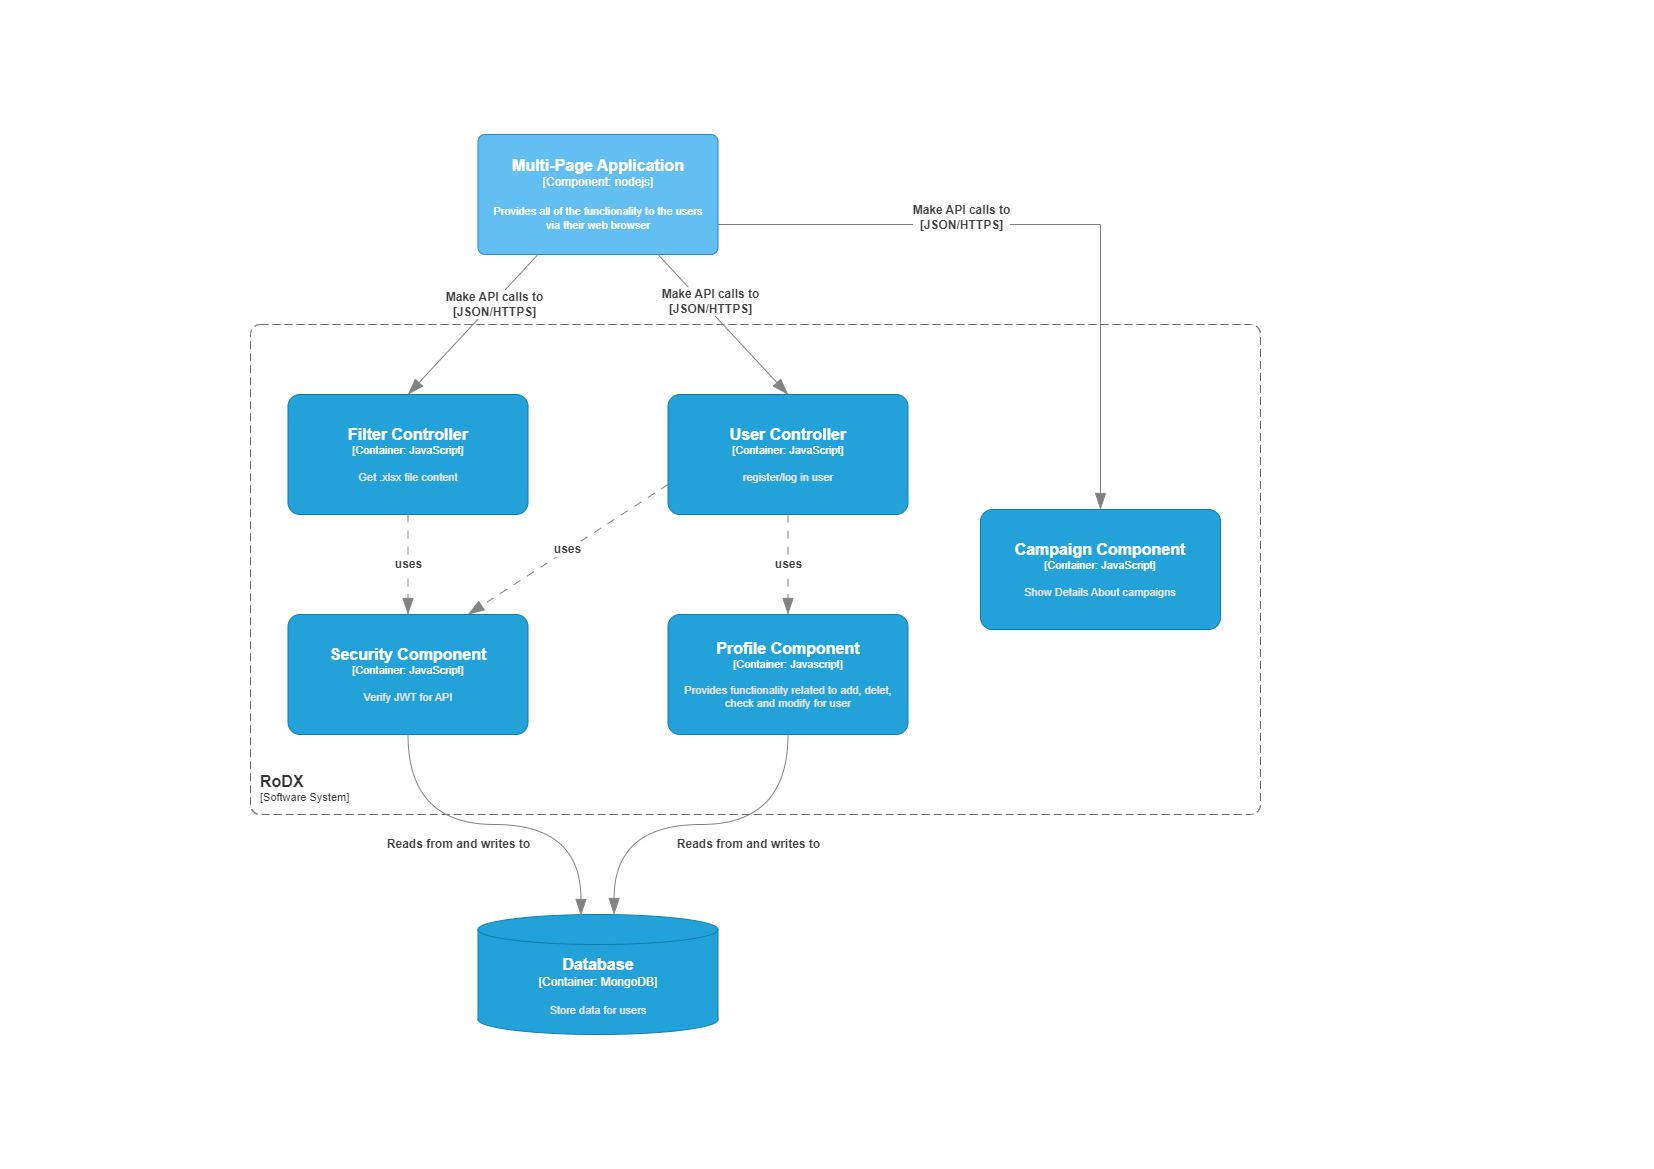

The diagram above was exported from draw.io. Its source (the exported page's mxGraphModel, read from the mxfile embedded in the PNG):
<mxGraphModel dx="1750" dy="870" grid="1" gridSize="10" guides="1" tooltips="1" connect="1" arrows="1" fold="1" page="1" pageScale="1" pageWidth="827" pageHeight="1169" math="0" shadow="0">
  <root>
    <mxCell id="0" />
    <mxCell id="1" parent="0" />
    <object placeholders="1" c4Name="Multi-Page Application" c4Type="Component" c4Technology="nodejs" c4Description="Provides all of the functionality to the users&#10; via their web browser" label="&lt;font style=&quot;font-size: 16px&quot;&gt;&lt;b&gt;%c4Name%&lt;/b&gt;&lt;/font&gt;&lt;div&gt;[%c4Type%: %c4Technology%]&lt;/div&gt;&lt;br&gt;&lt;div&gt;&lt;font style=&quot;font-size: 11px&quot;&gt;%c4Description%&lt;/font&gt;&lt;/div&gt;" id="JOhCw4-mG64VSL8ffBCi-1">
      <mxCell style="rounded=1;whiteSpace=wrap;html=1;labelBackgroundColor=none;fillColor=#63BEF2;fontColor=#ffffff;align=center;arcSize=6;strokeColor=#2086C9;metaEdit=1;resizable=0;points=[[0.25,0,0],[0.5,0,0],[0.75,0,0],[1,0.25,0],[1,0.5,0],[1,0.75,0],[0.75,1,0],[0.5,1,0],[0.25,1,0],[0,0.75,0],[0,0.5,0],[0,0.25,0]];" vertex="1" parent="1">
        <mxGeometry x="477.5" y="134" width="240" height="120" as="geometry" />
      </mxCell>
    </object>
    <object placeholders="1" c4Name="RoDX" c4Type="SystemScopeBoundary" c4Application="Software System" label="&lt;font style=&quot;font-size: 16px&quot;&gt;&lt;b&gt;&lt;div style=&quot;text-align: left&quot;&gt;%c4Name%&lt;/div&gt;&lt;/b&gt;&lt;/font&gt;&lt;div style=&quot;text-align: left&quot;&gt;[%c4Application%]&lt;/div&gt;" id="JOhCw4-mG64VSL8ffBCi-2">
      <mxCell style="rounded=1;fontSize=11;whiteSpace=wrap;html=1;dashed=1;arcSize=20;fillColor=none;strokeColor=#666666;fontColor=#333333;labelBackgroundColor=none;align=left;verticalAlign=bottom;labelBorderColor=none;spacingTop=0;spacing=10;dashPattern=8 4;metaEdit=1;rotatable=0;perimeter=rectanglePerimeter;noLabel=0;labelPadding=0;allowArrows=0;connectable=0;expand=0;recursiveResize=0;editable=1;pointerEvents=0;absoluteArcSize=1;points=[[0.25,0,0],[0.5,0,0],[0.75,0,0],[1,0.25,0],[1,0.5,0],[1,0.75,0],[0.75,1,0],[0.5,1,0],[0.25,1,0],[0,0.75,0],[0,0.5,0],[0,0.25,0]];" vertex="1" parent="1">
        <mxGeometry x="250" y="324" width="1010" height="490" as="geometry" />
      </mxCell>
    </object>
    <object placeholders="1" c4Type="Relationship" c4Description=" Make API calls to&#10; [JSON/HTTPS]" label="&lt;div style=&quot;text-align: left; font-size: 12px;&quot;&gt;&lt;div style=&quot;text-align: center; font-size: 12px;&quot;&gt;&lt;b style=&quot;font-size: 12px;&quot;&gt;%c4Description%&lt;/b&gt;&lt;/div&gt;&lt;/div&gt;" id="JOhCw4-mG64VSL8ffBCi-4">
      <mxCell style="endArrow=blockThin;html=1;fontSize=12;fontColor=#404040;strokeWidth=1;endFill=1;strokeColor=#828282;elbow=vertical;metaEdit=1;endSize=14;startSize=14;jumpStyle=arc;jumpSize=16;rounded=0;exitX=0.25;exitY=1;exitDx=0;exitDy=0;exitPerimeter=0;entryX=0.5;entryY=0;entryDx=0;entryDy=0;entryPerimeter=0;" edge="1" parent="1" source="JOhCw4-mG64VSL8ffBCi-1" target="JOhCw4-mG64VSL8ffBCi-11">
        <mxGeometry x="-0.3059" y="2" width="240" relative="1" as="geometry">
          <mxPoint x="487.5" y="924" as="sourcePoint" />
          <mxPoint x="597.5" y="344" as="targetPoint" />
          <mxPoint as="offset" />
        </mxGeometry>
      </mxCell>
    </object>
    <object placeholders="1" c4Name="Database" c4Type="Container" c4Technology="MongoDB" c4Description="Store data for users" label="&lt;font style=&quot;font-size: 16px&quot;&gt;&lt;b&gt;%c4Name%&lt;/b&gt;&lt;/font&gt;&lt;div&gt;[%c4Type%:&amp;nbsp;%c4Technology%]&lt;/div&gt;&lt;br&gt;&lt;div&gt;&lt;font style=&quot;font-size: 11px&quot;&gt;&lt;font color=&quot;#E6E6E6&quot;&gt;%c4Description%&lt;/font&gt;&lt;/div&gt;" id="JOhCw4-mG64VSL8ffBCi-5">
      <mxCell style="shape=cylinder3;size=15;whiteSpace=wrap;html=1;boundedLbl=1;rounded=0;labelBackgroundColor=none;fillColor=#23A2D9;fontSize=12;fontColor=#ffffff;align=center;strokeColor=#0E7DAD;metaEdit=1;points=[[0.5,0,0],[1,0.25,0],[1,0.5,0],[1,0.75,0],[0.5,1,0],[0,0.75,0],[0,0.5,0],[0,0.25,0]];resizable=0;" vertex="1" parent="1">
        <mxGeometry x="477.5" y="914" width="240" height="120" as="geometry" />
      </mxCell>
    </object>
    <object placeholders="1" c4Type="Relationship" c4Description="Reads from and writes to" label="&lt;div style=&quot;text-align: left; font-size: 12px;&quot;&gt;&lt;div style=&quot;text-align: center; font-size: 12px;&quot;&gt;&lt;b style=&quot;font-size: 12px;&quot;&gt;%c4Description%&lt;/b&gt;&lt;/div&gt;&lt;/div&gt;" id="JOhCw4-mG64VSL8ffBCi-6">
      <mxCell style="endArrow=blockThin;html=1;fontSize=12;fontColor=#404040;strokeWidth=1;endFill=1;strokeColor=#828282;metaEdit=1;endSize=14;startSize=14;jumpStyle=arc;jumpSize=16;rounded=0;edgeStyle=orthogonalEdgeStyle;entryX=0.567;entryY=0;entryDx=0;entryDy=0;entryPerimeter=0;exitX=0.5;exitY=1;exitDx=0;exitDy=0;exitPerimeter=0;curved=1;" edge="1" parent="1" source="JOhCw4-mG64VSL8ffBCi-10" target="JOhCw4-mG64VSL8ffBCi-5">
        <mxGeometry x="-0.2649" y="20" width="240" relative="1" as="geometry">
          <mxPoint x="597.5" y="1134" as="sourcePoint" />
          <mxPoint x="657.5" y="1084" as="targetPoint" />
          <mxPoint as="offset" />
        </mxGeometry>
      </mxCell>
    </object>
    <object placeholders="1" c4Name="Profile Component" c4Type="Container" c4Technology="Javascript" c4Description=" Provides functionality related to add, delet,&#10; check and modify for user" label="&lt;font style=&quot;font-size: 16px&quot;&gt;&lt;b&gt;%c4Name%&lt;/b&gt;&lt;/font&gt;&lt;div&gt;[%c4Type%: %c4Technology%]&lt;/div&gt;&lt;br&gt;&lt;div&gt;&lt;font style=&quot;font-size: 11px&quot;&gt;&lt;font color=&quot;#E6E6E6&quot;&gt;%c4Description%&lt;/font&gt;&lt;/div&gt;" id="JOhCw4-mG64VSL8ffBCi-10">
      <mxCell style="rounded=1;whiteSpace=wrap;html=1;fontSize=11;labelBackgroundColor=none;fillColor=#23A2D9;fontColor=#ffffff;align=center;arcSize=10;strokeColor=#0E7DAD;metaEdit=1;resizable=0;points=[[0.25,0,0],[0.5,0,0],[0.75,0,0],[1,0.25,0],[1,0.5,0],[1,0.75,0],[0.75,1,0],[0.5,1,0],[0.25,1,0],[0,0.75,0],[0,0.5,0],[0,0.25,0]];" vertex="1" parent="1">
        <mxGeometry x="667.5" y="614" width="240" height="120" as="geometry" />
      </mxCell>
    </object>
    <object placeholders="1" c4Name="Filter Controller" c4Type="Container" c4Technology="JavaScript" c4Description="Get .xlsx file content" label="&lt;font style=&quot;font-size: 16px&quot;&gt;&lt;b&gt;%c4Name%&lt;/b&gt;&lt;/font&gt;&lt;div&gt;[%c4Type%: %c4Technology%]&lt;/div&gt;&lt;br&gt;&lt;div&gt;&lt;font style=&quot;font-size: 11px&quot;&gt;&lt;font color=&quot;#E6E6E6&quot;&gt;%c4Description%&lt;/font&gt;&lt;/div&gt;" id="JOhCw4-mG64VSL8ffBCi-11">
      <mxCell style="rounded=1;whiteSpace=wrap;html=1;fontSize=11;labelBackgroundColor=none;fillColor=#23A2D9;fontColor=#ffffff;align=center;arcSize=10;strokeColor=#0E7DAD;metaEdit=1;resizable=0;points=[[0.25,0,0],[0.5,0,0],[0.75,0,0],[1,0.25,0],[1,0.5,0],[1,0.75,0],[0.75,1,0],[0.5,1,0],[0.25,1,0],[0,0.75,0],[0,0.5,0],[0,0.25,0]];" vertex="1" parent="1">
        <mxGeometry x="287.5" y="394" width="240" height="120" as="geometry" />
      </mxCell>
    </object>
    <object placeholders="1" c4Type="Relationship" c4Description=" Make API calls to&#10; [JSON/HTTPS]" label="&lt;div style=&quot;text-align: left; font-size: 12px;&quot;&gt;&lt;div style=&quot;text-align: center; font-size: 12px;&quot;&gt;&lt;b style=&quot;font-size: 12px;&quot;&gt;%c4Description%&lt;/b&gt;&lt;/div&gt;&lt;/div&gt;" id="JOhCw4-mG64VSL8ffBCi-14">
      <mxCell style="endArrow=blockThin;html=1;fontSize=12;fontColor=#404040;strokeWidth=1;endFill=1;strokeColor=#828282;elbow=vertical;metaEdit=1;endSize=14;startSize=14;jumpStyle=arc;jumpSize=16;rounded=0;exitX=0.75;exitY=1;exitDx=0;exitDy=0;exitPerimeter=0;entryX=0.5;entryY=0;entryDx=0;entryDy=0;entryPerimeter=0;" edge="1" parent="1" source="JOhCw4-mG64VSL8ffBCi-1" target="JOhCw4-mG64VSL8ffBCi-19">
        <mxGeometry x="-0.2732" y="7" width="240" relative="1" as="geometry">
          <mxPoint x="427.5" y="424" as="sourcePoint" />
          <mxPoint x="787.5" y="374" as="targetPoint" />
          <mxPoint as="offset" />
        </mxGeometry>
      </mxCell>
    </object>
    <object placeholders="1" c4Type="Relationship" c4Description="uses" label="&lt;div style=&quot;text-align: left; font-size: 12px;&quot;&gt;&lt;div style=&quot;text-align: center; font-size: 12px;&quot;&gt;&lt;b style=&quot;font-size: 12px;&quot;&gt;%c4Description%&lt;/b&gt;&lt;/div&gt;&lt;/div&gt;" id="JOhCw4-mG64VSL8ffBCi-18">
      <mxCell style="endArrow=blockThin;html=1;fontSize=12;fontColor=#404040;strokeWidth=1;endFill=1;strokeColor=#828282;elbow=vertical;metaEdit=1;endSize=14;startSize=14;jumpStyle=arc;jumpSize=16;rounded=0;edgeStyle=orthogonalEdgeStyle;exitX=0.5;exitY=1;exitDx=0;exitDy=0;exitPerimeter=0;entryX=0.5;entryY=0;entryDx=0;entryDy=0;entryPerimeter=0;dashed=1;dashPattern=8 8;" edge="1" parent="1" source="JOhCw4-mG64VSL8ffBCi-19" target="JOhCw4-mG64VSL8ffBCi-10">
        <mxGeometry width="240" relative="1" as="geometry">
          <mxPoint x="787.5" y="534.0000000000002" as="sourcePoint" />
          <mxPoint x="667.5" y="524" as="targetPoint" />
        </mxGeometry>
      </mxCell>
    </object>
    <object placeholders="1" c4Name="User Controller" c4Type="Container" c4Technology="JavaScript" c4Description=" register/log in user" label="&lt;font style=&quot;font-size: 16px&quot;&gt;&lt;b&gt;%c4Name%&lt;/b&gt;&lt;/font&gt;&lt;div&gt;[%c4Type%: %c4Technology%]&lt;/div&gt;&lt;br&gt;&lt;div&gt;&lt;font style=&quot;font-size: 11px&quot;&gt;&lt;font color=&quot;#E6E6E6&quot;&gt;%c4Description%&lt;/font&gt;&lt;/div&gt;" id="JOhCw4-mG64VSL8ffBCi-19">
      <mxCell style="rounded=1;whiteSpace=wrap;html=1;fontSize=11;labelBackgroundColor=none;fillColor=#23A2D9;fontColor=#ffffff;align=center;arcSize=10;strokeColor=#0E7DAD;metaEdit=1;resizable=0;points=[[0.25,0,0],[0.5,0,0],[0.75,0,0],[1,0.25,0],[1,0.5,0],[1,0.75,0],[0.75,1,0],[0.5,1,0],[0.25,1,0],[0,0.75,0],[0,0.5,0],[0,0.25,0]];" vertex="1" parent="1">
        <mxGeometry x="667.5" y="394" width="240" height="120" as="geometry" />
      </mxCell>
    </object>
    <object placeholders="1" c4Name="Security Component" c4Type="Container" c4Technology="JavaScript" c4Description="Verify JWT for API" label="&lt;font style=&quot;font-size: 16px&quot;&gt;&lt;b&gt;%c4Name%&lt;/b&gt;&lt;/font&gt;&lt;div&gt;[%c4Type%: %c4Technology%]&lt;/div&gt;&lt;br&gt;&lt;div&gt;&lt;font style=&quot;font-size: 11px&quot;&gt;&lt;font color=&quot;#E6E6E6&quot;&gt;%c4Description%&lt;/font&gt;&lt;/div&gt;" id="JOhCw4-mG64VSL8ffBCi-20">
      <mxCell style="rounded=1;whiteSpace=wrap;html=1;fontSize=11;labelBackgroundColor=none;fillColor=#23A2D9;fontColor=#ffffff;align=center;arcSize=10;strokeColor=#0E7DAD;metaEdit=1;resizable=0;points=[[0.25,0,0],[0.5,0,0],[0.75,0,0],[1,0.25,0],[1,0.5,0],[1,0.75,0],[0.75,1,0],[0.5,1,0],[0.25,1,0],[0,0.75,0],[0,0.5,0],[0,0.25,0]];" vertex="1" parent="1">
        <mxGeometry x="287.5" y="614" width="240" height="120" as="geometry" />
      </mxCell>
    </object>
    <object placeholders="1" c4Type="Relationship" c4Description="uses" label="&lt;div style=&quot;text-align: left; font-size: 12px;&quot;&gt;&lt;div style=&quot;text-align: center; font-size: 12px;&quot;&gt;&lt;b style=&quot;font-size: 12px;&quot;&gt;%c4Description%&lt;/b&gt;&lt;/div&gt;&lt;/div&gt;" id="JOhCw4-mG64VSL8ffBCi-21">
      <mxCell style="endArrow=blockThin;html=1;fontSize=12;fontColor=#404040;strokeWidth=1;endFill=1;strokeColor=#828282;elbow=vertical;metaEdit=1;endSize=14;startSize=14;jumpStyle=arc;jumpSize=16;rounded=0;edgeStyle=orthogonalEdgeStyle;exitX=0.5;exitY=1;exitDx=0;exitDy=0;exitPerimeter=0;entryX=0.5;entryY=0;entryDx=0;entryDy=0;entryPerimeter=0;dashed=1;dashPattern=8 8;" edge="1" parent="1" source="JOhCw4-mG64VSL8ffBCi-11" target="JOhCw4-mG64VSL8ffBCi-20">
        <mxGeometry width="240" relative="1" as="geometry">
          <mxPoint x="407.5" y="574" as="sourcePoint" />
          <mxPoint x="647.5" y="574" as="targetPoint" />
        </mxGeometry>
      </mxCell>
    </object>
    <object placeholders="1" c4Type="Relationship" c4Description="uses" label="&lt;div style=&quot;text-align: left; font-size: 12px;&quot;&gt;&lt;div style=&quot;text-align: center; font-size: 12px;&quot;&gt;&lt;b style=&quot;font-size: 12px;&quot;&gt;%c4Description%&lt;/b&gt;&lt;/div&gt;&lt;/div&gt;" id="JOhCw4-mG64VSL8ffBCi-24">
      <mxCell style="endArrow=blockThin;html=1;fontSize=12;fontColor=#404040;strokeWidth=1;endFill=1;strokeColor=#828282;elbow=vertical;metaEdit=1;endSize=14;startSize=14;jumpStyle=arc;jumpSize=16;rounded=0;exitX=0;exitY=0.75;exitDx=0;exitDy=0;exitPerimeter=0;entryX=0.75;entryY=0;entryDx=0;entryDy=0;entryPerimeter=0;dashed=1;dashPattern=8 8;" edge="1" parent="1" source="JOhCw4-mG64VSL8ffBCi-19" target="JOhCw4-mG64VSL8ffBCi-20">
        <mxGeometry width="240" relative="1" as="geometry">
          <mxPoint x="417.5" y="524" as="sourcePoint" />
          <mxPoint x="417.5" y="624" as="targetPoint" />
        </mxGeometry>
      </mxCell>
    </object>
    <object placeholders="1" c4Type="Relationship" c4Description="Reads from and writes to" label="&lt;div style=&quot;text-align: left; font-size: 12px;&quot;&gt;&lt;div style=&quot;text-align: center; font-size: 12px;&quot;&gt;&lt;b style=&quot;font-size: 12px;&quot;&gt;%c4Description%&lt;/b&gt;&lt;/div&gt;&lt;/div&gt;" id="JOhCw4-mG64VSL8ffBCi-26">
      <mxCell style="endArrow=blockThin;html=1;fontSize=12;fontColor=#404040;strokeWidth=1;endFill=1;strokeColor=#828282;metaEdit=1;endSize=14;startSize=14;jumpStyle=arc;jumpSize=16;rounded=0;edgeStyle=orthogonalEdgeStyle;entryX=0.429;entryY=0.008;entryDx=0;entryDy=0;entryPerimeter=0;exitX=0.5;exitY=1;exitDx=0;exitDy=0;exitPerimeter=0;curved=1;" edge="1" parent="1" source="JOhCw4-mG64VSL8ffBCi-20" target="JOhCw4-mG64VSL8ffBCi-5">
        <mxGeometry x="-0.2088" y="-20" width="240" relative="1" as="geometry">
          <mxPoint x="797.5" y="744" as="sourcePoint" />
          <mxPoint x="621.5" y="914" as="targetPoint" />
          <mxPoint as="offset" />
        </mxGeometry>
      </mxCell>
    </object>
    <object placeholders="1" c4Name=" Campaign Component" c4Type="Container" c4Technology="JavaScript" c4Description="Show Details About campaigns" label="&lt;font style=&quot;font-size: 16px&quot;&gt;&lt;b&gt;%c4Name%&lt;/b&gt;&lt;/font&gt;&lt;div&gt;[%c4Type%: %c4Technology%]&lt;/div&gt;&lt;br&gt;&lt;div&gt;&lt;font style=&quot;font-size: 11px&quot;&gt;&lt;font color=&quot;#E6E6E6&quot;&gt;%c4Description%&lt;/font&gt;&lt;/div&gt;" id="JOhCw4-mG64VSL8ffBCi-27">
      <mxCell style="rounded=1;whiteSpace=wrap;html=1;fontSize=11;labelBackgroundColor=none;fillColor=#23A2D9;fontColor=#ffffff;align=center;arcSize=10;strokeColor=#0E7DAD;metaEdit=1;resizable=0;points=[[0.25,0,0],[0.5,0,0],[0.75,0,0],[1,0.25,0],[1,0.5,0],[1,0.75,0],[0.75,1,0],[0.5,1,0],[0.25,1,0],[0,0.75,0],[0,0.5,0],[0,0.25,0]];" vertex="1" parent="1">
        <mxGeometry x="980" y="509" width="240" height="120" as="geometry" />
      </mxCell>
    </object>
    <object placeholders="1" c4Type="Relationship" c4Description=" Make API calls to&#10; [JSON/HTTPS]" label="&lt;div style=&quot;text-align: left; font-size: 12px;&quot;&gt;&lt;div style=&quot;text-align: center; font-size: 12px;&quot;&gt;&lt;b style=&quot;font-size: 12px;&quot;&gt;%c4Description%&lt;/b&gt;&lt;/div&gt;&lt;/div&gt;" id="JOhCw4-mG64VSL8ffBCi-28">
      <mxCell style="endArrow=blockThin;html=1;fontSize=12;fontColor=#404040;strokeWidth=1;endFill=1;strokeColor=#828282;elbow=vertical;metaEdit=1;endSize=14;startSize=14;jumpStyle=arc;jumpSize=16;rounded=0;entryX=0.5;entryY=0;entryDx=0;entryDy=0;entryPerimeter=0;exitX=1;exitY=0.75;exitDx=0;exitDy=0;exitPerimeter=0;edgeStyle=orthogonalEdgeStyle;" edge="1" parent="1" source="JOhCw4-mG64VSL8ffBCi-1" target="JOhCw4-mG64VSL8ffBCi-27">
        <mxGeometry x="-0.2732" y="7" width="240" relative="1" as="geometry">
          <mxPoint x="780" y="200" as="sourcePoint" />
          <mxPoint x="798" y="404" as="targetPoint" />
          <mxPoint as="offset" />
        </mxGeometry>
      </mxCell>
    </object>
  </root>
</mxGraphModel>